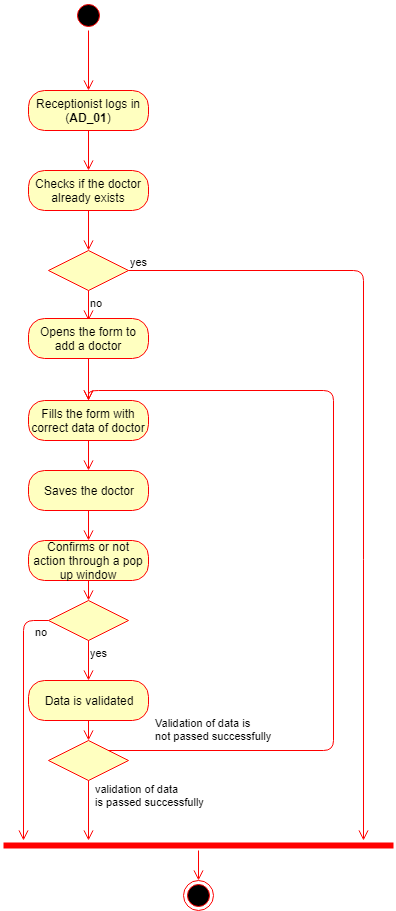

The diagram above was exported from draw.io. Its source (the exported page's mxGraphModel, read from the mxfile embedded in the PNG):
<mxGraphModel dx="872" dy="408" grid="1" gridSize="10" guides="1" tooltips="1" connect="1" arrows="1" fold="1" page="1" pageScale="1" pageWidth="850" pageHeight="1100" background="#ffffff" math="0" shadow="0">
  <root>
    <mxCell id="0" />
    <mxCell id="1" parent="0" />
    <mxCell id="2" value="" style="ellipse;html=1;shape=startState;fillColor=#000000;strokeColor=#ff0000;" parent="1" vertex="1">
      <mxGeometry x="380" y="10" width="30" height="30" as="geometry" />
    </mxCell>
    <mxCell id="3" value="" style="edgeStyle=orthogonalEdgeStyle;html=1;verticalAlign=bottom;endArrow=open;endSize=8;strokeColor=#ff0000;" parent="1" source="2" edge="1">
      <mxGeometry relative="1" as="geometry">
        <mxPoint x="395" y="100" as="targetPoint" />
      </mxGeometry>
    </mxCell>
    <mxCell id="4" value="Receptionist logs in (&lt;b&gt;AD_01&lt;/b&gt;)" style="rounded=1;whiteSpace=wrap;html=1;arcSize=40;fillColor=#ffffc0;strokeColor=#ff0000;" parent="1" vertex="1">
      <mxGeometry x="335" y="100" width="120" height="40" as="geometry" />
    </mxCell>
    <mxCell id="5" value="" style="edgeStyle=orthogonalEdgeStyle;html=1;verticalAlign=bottom;endArrow=open;endSize=8;strokeColor=#ff0000;" parent="1" source="4" edge="1">
      <mxGeometry relative="1" as="geometry">
        <mxPoint x="395" y="180" as="targetPoint" />
      </mxGeometry>
    </mxCell>
    <mxCell id="6" value="Checks if the doctor already exists" style="rounded=1;whiteSpace=wrap;html=1;arcSize=40;fillColor=#ffffc0;strokeColor=#ff0000;" parent="1" vertex="1">
      <mxGeometry x="335" y="180" width="120" height="40" as="geometry" />
    </mxCell>
    <mxCell id="7" value="" style="edgeStyle=orthogonalEdgeStyle;html=1;verticalAlign=bottom;endArrow=open;endSize=8;strokeColor=#ff0000;" parent="1" source="6" edge="1">
      <mxGeometry relative="1" as="geometry">
        <mxPoint x="395" y="260" as="targetPoint" />
      </mxGeometry>
    </mxCell>
    <mxCell id="8" value="" style="rhombus;whiteSpace=wrap;html=1;fillColor=#ffffc0;strokeColor=#ff0000;" parent="1" vertex="1">
      <mxGeometry x="355" y="260" width="80" height="40" as="geometry" />
    </mxCell>
    <mxCell id="9" value="yes" style="edgeStyle=orthogonalEdgeStyle;html=1;align=left;verticalAlign=bottom;endArrow=open;endSize=8;strokeColor=#ff0000;" parent="1" source="8" edge="1">
      <mxGeometry x="-1" relative="1" as="geometry">
        <mxPoint x="670" y="850" as="targetPoint" />
      </mxGeometry>
    </mxCell>
    <mxCell id="10" value="no" style="edgeStyle=orthogonalEdgeStyle;html=1;align=left;verticalAlign=top;endArrow=open;endSize=8;strokeColor=#ff0000;" parent="1" source="8" edge="1">
      <mxGeometry x="-1" relative="1" as="geometry">
        <mxPoint x="395" y="330" as="targetPoint" />
      </mxGeometry>
    </mxCell>
    <mxCell id="12" value="Fills the form with correct data of doctor" style="rounded=1;whiteSpace=wrap;html=1;arcSize=40;fillColor=#ffffc0;strokeColor=#ff0000;" parent="1" vertex="1">
      <mxGeometry x="335" y="410" width="120" height="40" as="geometry" />
    </mxCell>
    <mxCell id="13" value="" style="edgeStyle=orthogonalEdgeStyle;html=1;verticalAlign=bottom;endArrow=open;endSize=8;strokeColor=#ff0000;" parent="1" source="12" target="27" edge="1">
      <mxGeometry relative="1" as="geometry">
        <mxPoint x="240" y="520" as="targetPoint" />
      </mxGeometry>
    </mxCell>
    <mxCell id="16" value="" style="rhombus;whiteSpace=wrap;html=1;fillColor=#ffffc0;strokeColor=#ff0000;" parent="1" vertex="1">
      <mxGeometry x="355" y="750" width="80" height="40" as="geometry" />
    </mxCell>
    <mxCell id="17" value="validation of data &lt;br&gt;is passed successfully" style="edgeStyle=orthogonalEdgeStyle;html=1;align=left;verticalAlign=bottom;endArrow=open;endSize=8;strokeColor=#ff0000;entryX=0.5;entryY=0;" parent="1" source="16" target="12" edge="1">
      <mxGeometry x="-0.4643" y="247" relative="1" as="geometry">
        <mxPoint x="630" y="390" as="targetPoint" />
        <mxPoint x="7" y="60" as="offset" />
        <Array as="points">
          <mxPoint x="640" y="760" />
          <mxPoint x="640" y="400" />
          <mxPoint x="395" y="400" />
        </Array>
      </mxGeometry>
    </mxCell>
    <mxCell id="20" value="Opens the form to add a doctor" style="rounded=1;whiteSpace=wrap;html=1;arcSize=40;fillColor=#ffffc0;strokeColor=#ff0000;" parent="1" vertex="1">
      <mxGeometry x="335" y="328" width="120" height="40" as="geometry" />
    </mxCell>
    <mxCell id="21" value="" style="edgeStyle=orthogonalEdgeStyle;html=1;verticalAlign=bottom;endArrow=open;endSize=8;strokeColor=#ff0000;" parent="1" source="20" edge="1">
      <mxGeometry relative="1" as="geometry">
        <mxPoint x="395" y="410" as="targetPoint" />
      </mxGeometry>
    </mxCell>
    <mxCell id="24" value="" style="shape=line;html=1;strokeWidth=6;strokeColor=#ff0000;" parent="1" vertex="1">
      <mxGeometry x="310" y="850" width="390" height="10" as="geometry" />
    </mxCell>
    <mxCell id="25" value="" style="edgeStyle=orthogonalEdgeStyle;html=1;verticalAlign=bottom;endArrow=open;endSize=8;strokeColor=#ff0000;entryX=0.5;entryY=0;" parent="1" source="24" target="26" edge="1">
      <mxGeometry relative="1" as="geometry">
        <mxPoint x="535" y="670" as="targetPoint" />
      </mxGeometry>
    </mxCell>
    <mxCell id="26" value="" style="ellipse;html=1;shape=endState;fillColor=#000000;strokeColor=#ff0000;" parent="1" vertex="1">
      <mxGeometry x="490" y="890" width="30" height="30" as="geometry" />
    </mxCell>
    <mxCell id="27" value="Saves the doctor" style="rounded=1;whiteSpace=wrap;html=1;arcSize=40;fillColor=#ffffc0;strokeColor=#ff0000;" parent="1" vertex="1">
      <mxGeometry x="335" y="480" width="120" height="40" as="geometry" />
    </mxCell>
    <mxCell id="28" value="" style="edgeStyle=orthogonalEdgeStyle;html=1;verticalAlign=bottom;endArrow=open;endSize=8;strokeColor=#ff0000;exitX=0.5;exitY=1;entryX=0.5;entryY=0;" parent="1" source="27" target="29" edge="1">
      <mxGeometry relative="1" as="geometry">
        <mxPoint x="240" y="620" as="targetPoint" />
        <mxPoint x="345" y="440" as="sourcePoint" />
      </mxGeometry>
    </mxCell>
    <mxCell id="29" value="Confirms or not action through a pop up window" style="rounded=1;whiteSpace=wrap;html=1;arcSize=40;fillColor=#ffffc0;strokeColor=#ff0000;" parent="1" vertex="1">
      <mxGeometry x="335" y="550" width="120" height="40" as="geometry" />
    </mxCell>
    <mxCell id="30" value="" style="edgeStyle=orthogonalEdgeStyle;html=1;verticalAlign=bottom;endArrow=open;endSize=8;strokeColor=#ff0000;entryX=0.5;entryY=0;" parent="1" source="29" target="31" edge="1">
      <mxGeometry relative="1" as="geometry">
        <mxPoint x="395" y="610" as="targetPoint" />
      </mxGeometry>
    </mxCell>
    <mxCell id="31" value="" style="rhombus;whiteSpace=wrap;html=1;fillColor=#ffffc0;strokeColor=#ff0000;" parent="1" vertex="1">
      <mxGeometry x="355" y="610" width="80" height="40" as="geometry" />
    </mxCell>
    <mxCell id="32" value="no" style="edgeStyle=orthogonalEdgeStyle;html=1;align=left;verticalAlign=bottom;endArrow=open;endSize=8;strokeColor=#ff0000;" parent="1" source="31" edge="1">
      <mxGeometry x="-0.6327" y="10" relative="1" as="geometry">
        <mxPoint x="330" y="850" as="targetPoint" />
        <mxPoint as="offset" />
      </mxGeometry>
    </mxCell>
    <mxCell id="33" value="yes" style="edgeStyle=orthogonalEdgeStyle;html=1;align=left;verticalAlign=top;endArrow=open;endSize=8;strokeColor=#ff0000;entryX=0.5;entryY=0;" parent="1" source="31" target="34" edge="1">
      <mxGeometry x="-1" relative="1" as="geometry">
        <mxPoint x="395" y="680" as="targetPoint" />
      </mxGeometry>
    </mxCell>
    <mxCell id="34" value="Data is validated" style="rounded=1;whiteSpace=wrap;html=1;arcSize=40;fillColor=#ffffc0;strokeColor=#ff0000;" vertex="1" parent="1">
      <mxGeometry x="335" y="690" width="120" height="40" as="geometry" />
    </mxCell>
    <mxCell id="35" value="" style="edgeStyle=orthogonalEdgeStyle;html=1;verticalAlign=bottom;endArrow=open;endSize=8;strokeColor=#ff0000;entryX=0.5;entryY=0;" edge="1" source="34" parent="1" target="16">
      <mxGeometry relative="1" as="geometry">
        <mxPoint x="110" y="790" as="targetPoint" />
      </mxGeometry>
    </mxCell>
    <mxCell id="36" value="Validation of data is &lt;br&gt;not passed successfully" style="html=1;align=left;verticalAlign=top;endArrow=open;endSize=8;strokeColor=#ff0000;exitX=0.5;exitY=1;" edge="1" parent="1" source="16">
      <mxGeometry x="-1" y="96" relative="1" as="geometry">
        <mxPoint x="395" y="850" as="targetPoint" />
        <mxPoint x="405" y="660" as="sourcePoint" />
        <mxPoint x="-31" y="-70" as="offset" />
      </mxGeometry>
    </mxCell>
  </root>
</mxGraphModel>